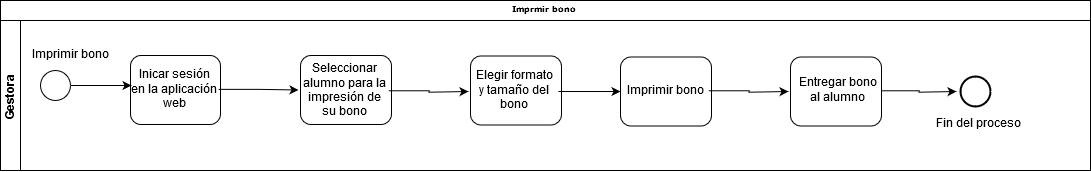

The diagram above was exported from draw.io. Its source (the exported page's mxGraphModel, read from the mxfile embedded in the PNG):
<mxGraphModel dx="1220" dy="664" grid="1" gridSize="10" guides="1" tooltips="1" connect="1" arrows="1" fold="1" page="1" pageScale="1" pageWidth="1100" pageHeight="850" background="#ffffff" math="0" shadow="0">
  <root>
    <mxCell id="0" />
    <mxCell id="1" parent="0" />
    <mxCell id="2b4e8129b02d487f-1" value="Imprmir bono" style="swimlane;html=1;childLayout=stackLayout;horizontal=1;startSize=20;horizontalStack=0;rounded=0;shadow=0;labelBackgroundColor=none;strokeColor=#000000;strokeWidth=1;fillColor=#ffffff;fontFamily=Verdana;fontSize=8;fontColor=#000000;align=center;" parent="1" vertex="1">
      <mxGeometry x="180" y="70" width="1090" height="170" as="geometry" />
    </mxCell>
    <mxCell id="2b4e8129b02d487f-2" value="Gestora" style="swimlane;html=1;startSize=20;horizontal=0;" parent="2b4e8129b02d487f-1" vertex="1">
      <mxGeometry y="20" width="1090" height="150" as="geometry" />
    </mxCell>
    <mxCell id="2b4e8129b02d487f-7" value="" style="rounded=1;whiteSpace=wrap;html=1;shadow=0;labelBackgroundColor=none;strokeColor=#000000;strokeWidth=1;fillColor=#ffffff;fontFamily=Verdana;fontSize=8;fontColor=#000000;align=center;" parent="2b4e8129b02d487f-2" vertex="1">
      <mxGeometry x="130" y="35" width="90" height="69" as="geometry" />
    </mxCell>
    <mxCell id="WWj5Ezq4ouxZRg_vY-ji-2" value="" style="edgeStyle=orthogonalEdgeStyle;rounded=0;orthogonalLoop=1;jettySize=auto;html=1;" edge="1" parent="2b4e8129b02d487f-2" source="YuflgJRQoO6ENukYpwJO-21">
      <mxGeometry relative="1" as="geometry">
        <mxPoint x="298" y="69.5" as="targetPoint" />
      </mxGeometry>
    </mxCell>
    <mxCell id="YuflgJRQoO6ENukYpwJO-21" value="Inicar sesión en la aplicación web" style="text;html=1;strokeColor=none;fillColor=none;align=center;verticalAlign=middle;whiteSpace=wrap;rounded=0;" parent="2b4e8129b02d487f-2" vertex="1">
      <mxGeometry x="130" y="30" width="88" height="79" as="geometry" />
    </mxCell>
    <mxCell id="F2hgta8ROKvKX4Zt6h2e-19" value="" style="ellipse;whiteSpace=wrap;html=1;rounded=0;shadow=0;labelBackgroundColor=none;strokeColor=#000000;strokeWidth=1;fillColor=#ffffff;fontFamily=Verdana;fontSize=8;fontColor=#000000;align=center;" parent="2b4e8129b02d487f-2" vertex="1">
      <mxGeometry x="40" y="50" width="30" height="30" as="geometry" />
    </mxCell>
    <mxCell id="F2hgta8ROKvKX4Zt6h2e-23" value="Imprimir bono" style="text;html=1;resizable=0;points=[];autosize=1;align=left;verticalAlign=top;spacingTop=-4;" parent="2b4e8129b02d487f-2" vertex="1">
      <mxGeometry x="30" y="26" width="90" height="20" as="geometry" />
    </mxCell>
    <mxCell id="F2hgta8ROKvKX4Zt6h2e-26" value="" style="endArrow=classic;html=1;strokeColor=#000000;exitX=1;exitY=0.5;exitDx=0;exitDy=0;" parent="2b4e8129b02d487f-2" edge="1">
      <mxGeometry width="50" height="50" relative="1" as="geometry">
        <mxPoint x="70" y="65" as="sourcePoint" />
        <mxPoint x="131" y="65" as="targetPoint" />
      </mxGeometry>
    </mxCell>
    <mxCell id="F2hgta8ROKvKX4Zt6h2e-141" value="" style="ellipse;whiteSpace=wrap;html=1;rounded=0;shadow=0;labelBackgroundColor=none;strokeColor=#000000;strokeWidth=2;fillColor=#ffffff;fontFamily=Verdana;fontSize=8;fontColor=#000000;align=center;" parent="2b4e8129b02d487f-2" vertex="1">
      <mxGeometry x="960" y="56" width="30" height="30" as="geometry" />
    </mxCell>
    <mxCell id="F2hgta8ROKvKX4Zt6h2e-144" value="Fin del proceso" style="text;html=1;strokeColor=none;fillColor=none;align=center;verticalAlign=middle;whiteSpace=wrap;rounded=0;" parent="2b4e8129b02d487f-2" vertex="1">
      <mxGeometry x="920" y="88" width="115" height="32" as="geometry" />
    </mxCell>
    <mxCell id="WWj5Ezq4ouxZRg_vY-ji-3" value="" style="rounded=1;whiteSpace=wrap;html=1;shadow=0;labelBackgroundColor=none;strokeColor=#000000;strokeWidth=1;fillColor=#ffffff;fontFamily=Verdana;fontSize=8;fontColor=#000000;align=center;" vertex="1" parent="2b4e8129b02d487f-2">
      <mxGeometry x="300" y="35" width="91" height="69" as="geometry" />
    </mxCell>
    <mxCell id="WWj5Ezq4ouxZRg_vY-ji-27" value="" style="edgeStyle=orthogonalEdgeStyle;rounded=0;orthogonalLoop=1;jettySize=auto;html=1;" edge="1" parent="2b4e8129b02d487f-2" source="WWj5Ezq4ouxZRg_vY-ji-4">
      <mxGeometry relative="1" as="geometry">
        <mxPoint x="468" y="71" as="targetPoint" />
      </mxGeometry>
    </mxCell>
    <mxCell id="WWj5Ezq4ouxZRg_vY-ji-4" value="Seleccionar alumno para la impresión de su bono" style="text;html=1;strokeColor=none;fillColor=none;align=center;verticalAlign=middle;whiteSpace=wrap;rounded=0;" vertex="1" parent="2b4e8129b02d487f-2">
      <mxGeometry x="300" y="31.5" width="88" height="79" as="geometry" />
    </mxCell>
    <mxCell id="WWj5Ezq4ouxZRg_vY-ji-28" value="" style="rounded=1;whiteSpace=wrap;html=1;shadow=0;labelBackgroundColor=none;strokeColor=#000000;strokeWidth=1;fillColor=#ffffff;fontFamily=Verdana;fontSize=8;fontColor=#000000;align=center;" vertex="1" parent="2b4e8129b02d487f-2">
      <mxGeometry x="470" y="35.5" width="91" height="69" as="geometry" />
    </mxCell>
    <mxCell id="WWj5Ezq4ouxZRg_vY-ji-31" value="" style="edgeStyle=orthogonalEdgeStyle;rounded=0;orthogonalLoop=1;jettySize=auto;html=1;" edge="1" parent="2b4e8129b02d487f-2" source="WWj5Ezq4ouxZRg_vY-ji-29" target="WWj5Ezq4ouxZRg_vY-ji-30">
      <mxGeometry relative="1" as="geometry" />
    </mxCell>
    <mxCell id="WWj5Ezq4ouxZRg_vY-ji-29" value="&lt;div&gt;Elegir formato&lt;/div&gt;&lt;div&gt; y tamaño del bono&lt;/div&gt;" style="text;html=1;strokeColor=none;fillColor=none;align=center;verticalAlign=middle;whiteSpace=wrap;rounded=0;" vertex="1" parent="2b4e8129b02d487f-2">
      <mxGeometry x="470" y="31.5" width="88" height="79" as="geometry" />
    </mxCell>
    <mxCell id="WWj5Ezq4ouxZRg_vY-ji-30" value="" style="rounded=1;whiteSpace=wrap;html=1;shadow=0;labelBackgroundColor=none;strokeColor=#000000;strokeWidth=1;fillColor=#ffffff;fontFamily=Verdana;fontSize=8;fontColor=#000000;align=center;" vertex="1" parent="2b4e8129b02d487f-2">
      <mxGeometry x="620" y="36.5" width="91" height="69" as="geometry" />
    </mxCell>
    <mxCell id="WWj5Ezq4ouxZRg_vY-ji-34" value="" style="edgeStyle=orthogonalEdgeStyle;rounded=0;orthogonalLoop=1;jettySize=auto;html=1;" edge="1" parent="2b4e8129b02d487f-2" source="WWj5Ezq4ouxZRg_vY-ji-32">
      <mxGeometry relative="1" as="geometry">
        <mxPoint x="788" y="71" as="targetPoint" />
      </mxGeometry>
    </mxCell>
    <mxCell id="WWj5Ezq4ouxZRg_vY-ji-32" value="Imprimir bono" style="text;html=1;strokeColor=none;fillColor=none;align=center;verticalAlign=middle;whiteSpace=wrap;rounded=0;" vertex="1" parent="2b4e8129b02d487f-2">
      <mxGeometry x="620" y="31.5" width="88" height="79" as="geometry" />
    </mxCell>
    <mxCell id="WWj5Ezq4ouxZRg_vY-ji-35" value="" style="rounded=1;whiteSpace=wrap;html=1;shadow=0;labelBackgroundColor=none;strokeColor=#000000;strokeWidth=1;fillColor=#ffffff;fontFamily=Verdana;fontSize=8;fontColor=#000000;align=center;" vertex="1" parent="2b4e8129b02d487f-2">
      <mxGeometry x="790" y="36.5" width="91" height="69" as="geometry" />
    </mxCell>
    <mxCell id="WWj5Ezq4ouxZRg_vY-ji-36" value="&lt;div&gt;Entregar bono&lt;/div&gt;&lt;div&gt;al alumno&lt;br&gt;&lt;/div&gt;" style="text;html=1;strokeColor=none;fillColor=none;align=center;verticalAlign=middle;whiteSpace=wrap;rounded=0;" vertex="1" parent="2b4e8129b02d487f-2">
      <mxGeometry x="793" y="31.5" width="88" height="79" as="geometry" />
    </mxCell>
    <mxCell id="WWj5Ezq4ouxZRg_vY-ji-38" value="" style="edgeStyle=orthogonalEdgeStyle;rounded=0;orthogonalLoop=1;jettySize=auto;html=1;" edge="1" parent="1" source="WWj5Ezq4ouxZRg_vY-ji-36">
      <mxGeometry relative="1" as="geometry">
        <mxPoint x="1136" y="161" as="targetPoint" />
      </mxGeometry>
    </mxCell>
  </root>
</mxGraphModel>